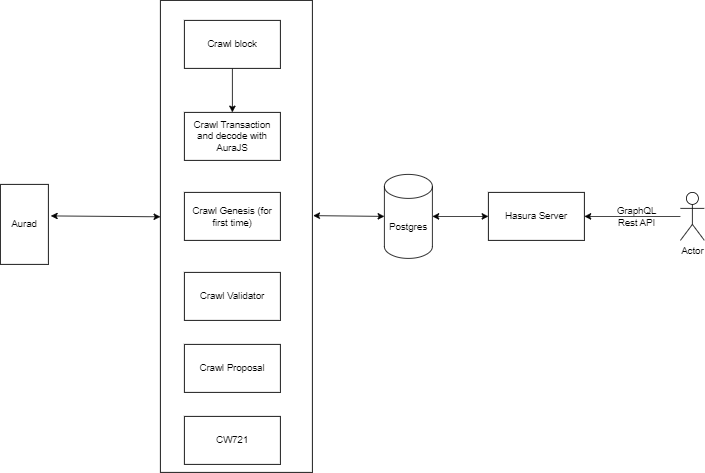

The diagram above was exported from draw.io. Its source (the exported page's mxGraphModel, read from the mxfile embedded in the PNG):
<mxGraphModel dx="2266" dy="745" grid="1" gridSize="10" guides="1" tooltips="1" connect="1" arrows="1" fold="1" page="1" pageScale="1" pageWidth="850" pageHeight="1100" math="0" shadow="0">
  <root>
    <mxCell id="0" />
    <mxCell id="1" parent="0" />
    <mxCell id="40BHZMriJKuZh3K-z-d2-19" value="" style="rounded=0;whiteSpace=wrap;html=1;" vertex="1" parent="1">
      <mxGeometry x="-40" y="190" width="190" height="590" as="geometry" />
    </mxCell>
    <mxCell id="40BHZMriJKuZh3K-z-d2-2" value="Aurad" style="whiteSpace=wrap;html=1;" vertex="1" parent="1">
      <mxGeometry x="-240" y="420" width="60" height="100" as="geometry" />
    </mxCell>
    <mxCell id="40BHZMriJKuZh3K-z-d2-9" style="edgeStyle=orthogonalEdgeStyle;rounded=0;orthogonalLoop=1;jettySize=auto;html=1;entryX=0.5;entryY=0;entryDx=0;entryDy=0;" edge="1" parent="1" source="40BHZMriJKuZh3K-z-d2-3" target="40BHZMriJKuZh3K-z-d2-7">
      <mxGeometry relative="1" as="geometry" />
    </mxCell>
    <mxCell id="40BHZMriJKuZh3K-z-d2-3" value="Crawl block" style="whiteSpace=wrap;html=1;" vertex="1" parent="1">
      <mxGeometry x="-10" y="215" width="120" height="60" as="geometry" />
    </mxCell>
    <mxCell id="40BHZMriJKuZh3K-z-d2-4" value="Postgres" style="shape=cylinder3;whiteSpace=wrap;html=1;boundedLbl=1;backgroundOutline=1;size=15;" vertex="1" parent="1">
      <mxGeometry x="240" y="407.5" width="60" height="105" as="geometry" />
    </mxCell>
    <mxCell id="40BHZMriJKuZh3K-z-d2-7" value="Crawl Transaction and decode with AuraJS" style="whiteSpace=wrap;html=1;" vertex="1" parent="1">
      <mxGeometry x="-10" y="330" width="120" height="60" as="geometry" />
    </mxCell>
    <mxCell id="40BHZMriJKuZh3K-z-d2-11" value="Crawl Genesis (for first time)" style="whiteSpace=wrap;html=1;" vertex="1" parent="1">
      <mxGeometry x="-10" y="430" width="120" height="60" as="geometry" />
    </mxCell>
    <mxCell id="40BHZMriJKuZh3K-z-d2-12" value="Crawl Validator" style="whiteSpace=wrap;html=1;" vertex="1" parent="1">
      <mxGeometry x="-10" y="530" width="120" height="60" as="geometry" />
    </mxCell>
    <mxCell id="40BHZMriJKuZh3K-z-d2-13" value="Crawl Proposal" style="whiteSpace=wrap;html=1;" vertex="1" parent="1">
      <mxGeometry x="-10" y="620" width="120" height="60" as="geometry" />
    </mxCell>
    <mxCell id="40BHZMriJKuZh3K-z-d2-21" value="" style="endArrow=classic;startArrow=classic;html=1;rounded=0;exitX=1.005;exitY=0.456;exitDx=0;exitDy=0;entryX=0;entryY=0.5;entryDx=0;entryDy=0;entryPerimeter=0;exitPerimeter=0;" edge="1" parent="1" source="40BHZMriJKuZh3K-z-d2-19" target="40BHZMriJKuZh3K-z-d2-4">
      <mxGeometry width="50" height="50" relative="1" as="geometry">
        <mxPoint x="170" y="460.5" as="sourcePoint" />
        <mxPoint x="270" y="460" as="targetPoint" />
      </mxGeometry>
    </mxCell>
    <mxCell id="40BHZMriJKuZh3K-z-d2-22" value="CW721" style="whiteSpace=wrap;html=1;" vertex="1" parent="1">
      <mxGeometry x="-10" y="710" width="120" height="60" as="geometry" />
    </mxCell>
    <mxCell id="40BHZMriJKuZh3K-z-d2-23" value="Hasura Server" style="rounded=0;whiteSpace=wrap;html=1;" vertex="1" parent="1">
      <mxGeometry x="370" y="430" width="120" height="60" as="geometry" />
    </mxCell>
    <mxCell id="40BHZMriJKuZh3K-z-d2-24" value="" style="endArrow=classic;startArrow=classic;html=1;rounded=0;exitX=1;exitY=0.5;exitDx=0;exitDy=0;exitPerimeter=0;entryX=0;entryY=0.5;entryDx=0;entryDy=0;" edge="1" parent="1" source="40BHZMriJKuZh3K-z-d2-4" target="40BHZMriJKuZh3K-z-d2-23">
      <mxGeometry width="50" height="50" relative="1" as="geometry">
        <mxPoint x="400" y="450" as="sourcePoint" />
        <mxPoint x="450" y="400" as="targetPoint" />
      </mxGeometry>
    </mxCell>
    <mxCell id="40BHZMriJKuZh3K-z-d2-27" style="edgeStyle=orthogonalEdgeStyle;rounded=0;orthogonalLoop=1;jettySize=auto;html=1;" edge="1" parent="1" source="40BHZMriJKuZh3K-z-d2-25" target="40BHZMriJKuZh3K-z-d2-23">
      <mxGeometry relative="1" as="geometry" />
    </mxCell>
    <mxCell id="40BHZMriJKuZh3K-z-d2-25" value="Actor" style="shape=umlActor;verticalLabelPosition=bottom;verticalAlign=top;html=1;outlineConnect=0;" vertex="1" parent="1">
      <mxGeometry x="610" y="430" width="30" height="60" as="geometry" />
    </mxCell>
    <mxCell id="40BHZMriJKuZh3K-z-d2-28" value="GraphQL&lt;br&gt;Rest API" style="text;html=1;align=center;verticalAlign=middle;resizable=0;points=[];autosize=1;strokeColor=none;fillColor=none;" vertex="1" parent="1">
      <mxGeometry x="520" y="440" width="70" height="40" as="geometry" />
    </mxCell>
    <mxCell id="40BHZMriJKuZh3K-z-d2-31" value="" style="endArrow=classic;startArrow=classic;html=1;rounded=0;exitX=1.05;exitY=0.394;exitDx=0;exitDy=0;entryX=0;entryY=0.5;entryDx=0;entryDy=0;entryPerimeter=0;exitPerimeter=0;" edge="1" parent="1" source="40BHZMriJKuZh3K-z-d2-2">
      <mxGeometry width="50" height="50" relative="1" as="geometry">
        <mxPoint x="-129" y="459.5" as="sourcePoint" />
        <mxPoint x="-40" y="460.5" as="targetPoint" />
      </mxGeometry>
    </mxCell>
  </root>
</mxGraphModel>